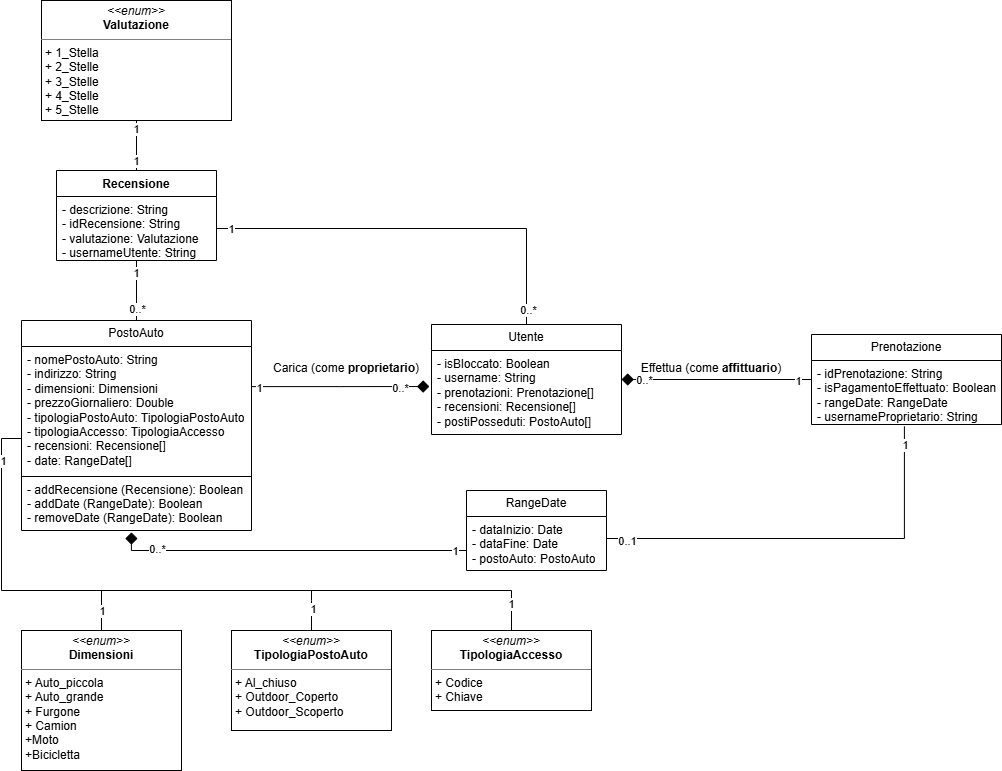

The diagram above was exported from draw.io. Its source (the exported page's mxGraphModel, read from the mxfile embedded in the PNG):
<mxGraphModel dx="1448" dy="841" grid="1" gridSize="10" guides="1" tooltips="1" connect="1" arrows="1" fold="1" page="1" pageScale="1" pageWidth="1169" pageHeight="827" math="0" shadow="0">
  <root>
    <mxCell id="0" />
    <mxCell id="1" parent="0" />
    <mxCell id="HHY-1JYdIv5aUyyfLNmL-1" parent="1" style="swimlane;fontStyle=0;childLayout=stackLayout;horizontal=1;startSize=26;fillColor=none;horizontalStack=0;resizeParent=1;resizeParentMax=0;resizeLast=0;collapsible=1;marginBottom=0;whiteSpace=wrap;html=1;" value="Utente" vertex="1">
      <mxGeometry height="110" width="190" x="480" y="364" as="geometry" />
    </mxCell>
    <mxCell id="HHY-1JYdIv5aUyyfLNmL-2" parent="HHY-1JYdIv5aUyyfLNmL-1" style="text;strokeColor=none;fillColor=none;align=left;verticalAlign=top;spacingLeft=4;spacingRight=4;overflow=hidden;rotatable=0;points=[[0,0.5],[1,0.5]];portConstraint=eastwest;whiteSpace=wrap;html=1;" value="- isBloccato: Boolean&lt;div&gt;- username: String&lt;/div&gt;&lt;div&gt;- prenotazioni: Prenotazione[]&lt;/div&gt;&lt;div&gt;- recensioni: Recensione[]&lt;/div&gt;&lt;div&gt;- postiPosseduti: PostoAuto[]&lt;/div&gt;" vertex="1">
      <mxGeometry height="84" width="190" y="26" as="geometry" />
    </mxCell>
    <mxCell id="HHY-1JYdIv5aUyyfLNmL-9" edge="1" parent="1" source="HHY-1JYdIv5aUyyfLNmL-16" style="edgeStyle=orthogonalEdgeStyle;rounded=0;orthogonalLoop=1;jettySize=auto;html=1;entryX=-0.011;entryY=0.429;entryDx=0;entryDy=0;endArrow=diamond;endFill=1;endSize=10;horizontal=0;exitX=1;exitY=0.218;exitDx=0;exitDy=0;exitPerimeter=0;entryPerimeter=0;" target="HHY-1JYdIv5aUyyfLNmL-2">
      <mxGeometry relative="1" as="geometry">
        <mxPoint x="320" y="419" as="sourcePoint" />
      </mxGeometry>
    </mxCell>
    <mxCell id="HHY-1JYdIv5aUyyfLNmL-19" connectable="0" parent="HHY-1JYdIv5aUyyfLNmL-9" style="edgeLabel;html=1;align=center;verticalAlign=middle;resizable=0;points=[];" value="1" vertex="1">
      <mxGeometry relative="1" x="-0.9053" y="-1" as="geometry">
        <mxPoint as="offset" />
      </mxGeometry>
    </mxCell>
    <mxCell id="HHY-1JYdIv5aUyyfLNmL-20" connectable="0" parent="HHY-1JYdIv5aUyyfLNmL-9" style="edgeLabel;html=1;align=center;verticalAlign=middle;resizable=0;points=[];" value="0..*" vertex="1">
      <mxGeometry relative="1" x="0.7684" y="-1" as="geometry">
        <mxPoint x="-8" as="offset" />
      </mxGeometry>
    </mxCell>
    <mxCell id="HHY-1JYdIv5aUyyfLNmL-12" parent="1" style="text;html=1;whiteSpace=wrap;strokeColor=none;fillColor=none;align=center;verticalAlign=middle;rounded=0;" value="Carica (come &lt;b&gt;proprietario&lt;/b&gt;)" vertex="1">
      <mxGeometry height="30" width="150" x="320" y="393" as="geometry" />
    </mxCell>
    <mxCell id="HHY-1JYdIv5aUyyfLNmL-15" parent="1" style="swimlane;fontStyle=0;childLayout=stackLayout;horizontal=1;startSize=26;fillColor=none;horizontalStack=0;resizeParent=1;resizeParentMax=0;resizeLast=0;collapsible=1;marginBottom=0;whiteSpace=wrap;html=1;" value="PostoAuto" vertex="1">
      <mxGeometry height="210" width="230" x="70" y="360" as="geometry" />
    </mxCell>
    <mxCell id="HHY-1JYdIv5aUyyfLNmL-16" parent="HHY-1JYdIv5aUyyfLNmL-15" style="text;strokeColor=none;fillColor=none;align=left;verticalAlign=top;spacingLeft=4;spacingRight=4;overflow=hidden;rotatable=0;points=[[0,0.5],[1,0.5]];portConstraint=eastwest;whiteSpace=wrap;html=1;" value="- nomePostoAuto: String&lt;div&gt;- indirizzo: String&lt;/div&gt;&lt;div&gt;- dimensioni: Dimensioni&lt;/div&gt;&lt;div&gt;- prezzoGiornaliero: Double&lt;/div&gt;&lt;div&gt;- tipologiaPostoAuto: TipologiaPostoAuto&lt;/div&gt;&lt;div&gt;- tipologiaAccesso: TipologiaAccesso&lt;/div&gt;&lt;div&gt;- recensioni: Recensione[]&lt;/div&gt;&lt;div&gt;- date: RangeDate[]&lt;/div&gt;&lt;div&gt;&lt;br&gt;&lt;/div&gt;&lt;div&gt;- addRecensione (Recensione): Boolean&lt;/div&gt;&lt;div&gt;- addDate (RangeDate): Boolean&lt;/div&gt;&lt;div&gt;- removeDate (RangeDate)&lt;span style=&quot;background-color: transparent; color: light-dark(rgb(0, 0, 0), rgb(255, 255, 255));&quot;&gt;: Boolean&lt;/span&gt;&lt;/div&gt;" vertex="1">
      <mxGeometry height="184" width="230" y="26" as="geometry" />
    </mxCell>
    <mxCell id="rvV4sBiWffYtpMgXXKLI-1" edge="1" parent="HHY-1JYdIv5aUyyfLNmL-15" source="HHY-1JYdIv5aUyyfLNmL-16" style="edgeStyle=orthogonalEdgeStyle;rounded=0;orthogonalLoop=1;jettySize=auto;html=1;exitX=0;exitY=0.5;exitDx=0;exitDy=0;entryX=1;entryY=0.5;entryDx=0;entryDy=0;endArrow=none;endFill=0;" target="HHY-1JYdIv5aUyyfLNmL-16">
      <mxGeometry relative="1" as="geometry">
        <Array as="points">
          <mxPoint y="156" />
          <mxPoint x="230" y="156" />
        </Array>
      </mxGeometry>
    </mxCell>
    <mxCell id="HHY-1JYdIv5aUyyfLNmL-27" edge="1" parent="1" source="HHY-1JYdIv5aUyyfLNmL-22" style="edgeStyle=orthogonalEdgeStyle;rounded=0;orthogonalLoop=1;jettySize=auto;html=1;exitX=0.5;exitY=0;exitDx=0;exitDy=0;entryX=0.5;entryY=1;entryDx=0;entryDy=0;endArrow=none;endFill=0;" target="HHY-1JYdIv5aUyyfLNmL-26">
      <mxGeometry relative="1" as="geometry" />
    </mxCell>
    <mxCell id="HHY-1JYdIv5aUyyfLNmL-28" connectable="0" parent="HHY-1JYdIv5aUyyfLNmL-27" style="edgeLabel;html=1;align=center;verticalAlign=middle;resizable=0;points=[];" value="1" vertex="1">
      <mxGeometry relative="1" x="0.74" y="1" as="geometry">
        <mxPoint y="2" as="offset" />
      </mxGeometry>
    </mxCell>
    <mxCell id="HHY-1JYdIv5aUyyfLNmL-29" connectable="0" parent="HHY-1JYdIv5aUyyfLNmL-27" style="edgeLabel;html=1;align=center;verticalAlign=middle;resizable=0;points=[];" value="1" vertex="1">
      <mxGeometry relative="1" x="-0.7" y="1" as="geometry">
        <mxPoint y="-2" as="offset" />
      </mxGeometry>
    </mxCell>
    <mxCell id="HHY-1JYdIv5aUyyfLNmL-22" parent="1" style="swimlane;fontStyle=1;align=center;verticalAlign=top;childLayout=stackLayout;horizontal=1;startSize=26;horizontalStack=0;resizeParent=1;resizeParentMax=0;resizeLast=0;collapsible=1;marginBottom=0;whiteSpace=wrap;html=1;" value="Recensione" vertex="1">
      <mxGeometry height="90" width="160" x="105" y="210" as="geometry" />
    </mxCell>
    <mxCell id="HHY-1JYdIv5aUyyfLNmL-23" parent="HHY-1JYdIv5aUyyfLNmL-22" style="text;strokeColor=none;fillColor=none;align=left;verticalAlign=top;spacingLeft=4;spacingRight=4;overflow=hidden;rotatable=0;points=[[0,0.5],[1,0.5]];portConstraint=eastwest;whiteSpace=wrap;html=1;" value="&lt;div&gt;- descrizione: String&lt;/div&gt;&lt;div&gt;- idRecensione: String&lt;/div&gt;&lt;div&gt;- valutazione: Valutazione&lt;/div&gt;&lt;div&gt;- usernameUtente: String&lt;/div&gt;&lt;div&gt;-&amp;nbsp;&lt;/div&gt;" vertex="1">
      <mxGeometry height="64" width="160" y="26" as="geometry" />
    </mxCell>
    <mxCell id="HHY-1JYdIv5aUyyfLNmL-26" parent="1" style="verticalAlign=top;align=left;overflow=fill;html=1;whiteSpace=wrap;" value="&lt;p style=&quot;margin:0px;margin-top:4px;text-align:center;&quot;&gt;&lt;i&gt;&amp;lt;&amp;lt;enum&amp;gt;&amp;gt;&lt;/i&gt;&lt;br&gt;&lt;b&gt;Valutazione&lt;/b&gt;&lt;/p&gt;&lt;hr size=&quot;1&quot; style=&quot;border-style:solid;&quot;&gt;&lt;p style=&quot;margin:0px;margin-left:4px;&quot;&gt;+ 1_Stella&lt;br&gt;&lt;/p&gt;&lt;p style=&quot;margin:0px;margin-left:4px;&quot;&gt;+ 2_Stelle&lt;/p&gt;&lt;p style=&quot;margin:0px;margin-left:4px;&quot;&gt;+ 3_Stelle&lt;/p&gt;&lt;p style=&quot;margin:0px;margin-left:4px;&quot;&gt;+ 4_Stelle&lt;/p&gt;&lt;p style=&quot;margin:0px;margin-left:4px;&quot;&gt;+ 5_Stelle&lt;/p&gt;" vertex="1">
      <mxGeometry height="120" width="190" x="90" y="40" as="geometry" />
    </mxCell>
    <mxCell id="HHY-1JYdIv5aUyyfLNmL-30" edge="1" parent="1" source="HHY-1JYdIv5aUyyfLNmL-15" style="edgeStyle=orthogonalEdgeStyle;rounded=0;orthogonalLoop=1;jettySize=auto;html=1;exitX=0.5;exitY=0;exitDx=0;exitDy=0;endArrow=none;endFill=0;entryX=0.5;entryY=1;entryDx=0;entryDy=0;entryPerimeter=0;" target="HHY-1JYdIv5aUyyfLNmL-23">
      <mxGeometry relative="1" as="geometry">
        <mxPoint x="184.5" y="344" as="sourcePoint" />
        <mxPoint x="240" y="310" as="targetPoint" />
      </mxGeometry>
    </mxCell>
    <mxCell id="HHY-1JYdIv5aUyyfLNmL-34" connectable="0" parent="HHY-1JYdIv5aUyyfLNmL-30" style="edgeLabel;html=1;align=center;verticalAlign=middle;resizable=0;points=[];" value="1" vertex="1">
      <mxGeometry relative="1" x="0.5855" as="geometry">
        <mxPoint x="-1" as="offset" />
      </mxGeometry>
    </mxCell>
    <mxCell id="HHY-1JYdIv5aUyyfLNmL-35" connectable="0" parent="HHY-1JYdIv5aUyyfLNmL-30" style="edgeLabel;html=1;align=center;verticalAlign=middle;resizable=0;points=[];" value="0..*" vertex="1">
      <mxGeometry relative="1" x="-0.6129" as="geometry">
        <mxPoint as="offset" />
      </mxGeometry>
    </mxCell>
    <mxCell id="HHY-1JYdIv5aUyyfLNmL-45" edge="1" parent="1" source="HHY-1JYdIv5aUyyfLNmL-41" style="edgeStyle=orthogonalEdgeStyle;rounded=0;orthogonalLoop=1;jettySize=auto;html=1;exitX=0;exitY=0.5;exitDx=0;exitDy=0;entryX=1;entryY=0.5;entryDx=0;entryDy=0;endArrow=diamond;endFill=1;endSize=10;" target="HHY-1JYdIv5aUyyfLNmL-1">
      <mxGeometry relative="1" as="geometry">
        <mxPoint x="710" y="420" as="targetPoint" />
      </mxGeometry>
    </mxCell>
    <mxCell id="HHY-1JYdIv5aUyyfLNmL-47" connectable="0" parent="HHY-1JYdIv5aUyyfLNmL-45" style="edgeLabel;html=1;align=center;verticalAlign=middle;resizable=0;points=[];" value="0..*" vertex="1">
      <mxGeometry relative="1" x="0.5697" as="geometry">
        <mxPoint x="-19" as="offset" />
      </mxGeometry>
    </mxCell>
    <mxCell id="HHY-1JYdIv5aUyyfLNmL-48" connectable="0" parent="HHY-1JYdIv5aUyyfLNmL-45" style="edgeLabel;html=1;align=center;verticalAlign=middle;resizable=0;points=[];" value="1" vertex="1">
      <mxGeometry relative="1" x="-0.7636" y="1" as="geometry">
        <mxPoint x="8" as="offset" />
      </mxGeometry>
    </mxCell>
    <mxCell id="HHY-1JYdIv5aUyyfLNmL-41" parent="1" style="swimlane;fontStyle=0;childLayout=stackLayout;horizontal=1;startSize=26;fillColor=none;horizontalStack=0;resizeParent=1;resizeParentMax=0;resizeLast=0;collapsible=1;marginBottom=0;whiteSpace=wrap;html=1;" value="Prenotazione" vertex="1">
      <mxGeometry height="90" width="190" x="860" y="374" as="geometry" />
    </mxCell>
    <mxCell id="HHY-1JYdIv5aUyyfLNmL-42" parent="HHY-1JYdIv5aUyyfLNmL-41" style="text;strokeColor=none;fillColor=none;align=left;verticalAlign=top;spacingLeft=4;spacingRight=4;overflow=hidden;rotatable=0;points=[[0,0.5],[1,0.5]];portConstraint=eastwest;whiteSpace=wrap;html=1;" value="&lt;div&gt;- idPrenotazione: String&lt;/div&gt;- isPagamentoEffettuato: Boolean&lt;div&gt;- rangeDate: RangeDate&lt;/div&gt;&lt;div&gt;- usernameProprietario: String&lt;/div&gt;" vertex="1">
      <mxGeometry height="64" width="190" y="26" as="geometry" />
    </mxCell>
    <mxCell id="HHY-1JYdIv5aUyyfLNmL-49" parent="1" style="text;html=1;whiteSpace=wrap;strokeColor=none;fillColor=none;align=center;verticalAlign=middle;rounded=0;" value="Effettua (come &lt;b&gt;affittuario&lt;/b&gt;)" vertex="1">
      <mxGeometry height="30" width="160" x="680" y="393" as="geometry" />
    </mxCell>
    <mxCell id="HHY-1JYdIv5aUyyfLNmL-50" parent="1" style="swimlane;fontStyle=0;childLayout=stackLayout;horizontal=1;startSize=26;fillColor=none;horizontalStack=0;resizeParent=1;resizeParentMax=0;resizeLast=0;collapsible=1;marginBottom=0;whiteSpace=wrap;html=1;" value="RangeDate" vertex="1">
      <mxGeometry height="80" width="140" x="515" y="530" as="geometry" />
    </mxCell>
    <mxCell id="HHY-1JYdIv5aUyyfLNmL-51" parent="HHY-1JYdIv5aUyyfLNmL-50" style="text;strokeColor=none;fillColor=none;align=left;verticalAlign=top;spacingLeft=4;spacingRight=4;overflow=hidden;rotatable=0;points=[[0,0.5],[1,0.5]];portConstraint=eastwest;whiteSpace=wrap;html=1;" value="- dataInizio: Date&lt;div&gt;- dataFine: Date&lt;/div&gt;&lt;div&gt;- postoAuto: PostoAuto&lt;/div&gt;" vertex="1">
      <mxGeometry height="54" width="140" y="26" as="geometry" />
    </mxCell>
    <mxCell id="HHY-1JYdIv5aUyyfLNmL-54" edge="1" parent="1" source="HHY-1JYdIv5aUyyfLNmL-51" style="edgeStyle=orthogonalEdgeStyle;rounded=0;orthogonalLoop=1;jettySize=auto;html=1;exitX=0;exitY=0.5;exitDx=0;exitDy=0;entryX=0.478;entryY=1.01;entryDx=0;entryDy=0;entryPerimeter=0;endArrow=diamond;endFill=1;endSize=10;" target="HHY-1JYdIv5aUyyfLNmL-16">
      <mxGeometry relative="1" as="geometry">
        <Array as="points">
          <mxPoint x="515" y="590" />
          <mxPoint x="180" y="590" />
        </Array>
      </mxGeometry>
    </mxCell>
    <mxCell id="HHY-1JYdIv5aUyyfLNmL-55" connectable="0" parent="HHY-1JYdIv5aUyyfLNmL-54" style="edgeLabel;html=1;align=center;verticalAlign=middle;resizable=0;points=[];" value="0..*" vertex="1">
      <mxGeometry relative="1" x="0.8647" y="-2" as="geometry">
        <mxPoint x="19" as="offset" />
      </mxGeometry>
    </mxCell>
    <mxCell id="HHY-1JYdIv5aUyyfLNmL-56" connectable="0" parent="HHY-1JYdIv5aUyyfLNmL-54" style="edgeLabel;html=1;align=center;verticalAlign=middle;resizable=0;points=[];" value="1" vertex="1">
      <mxGeometry relative="1" x="-0.8972" as="geometry">
        <mxPoint as="offset" />
      </mxGeometry>
    </mxCell>
    <mxCell id="HHY-1JYdIv5aUyyfLNmL-57" edge="1" parent="1" source="HHY-1JYdIv5aUyyfLNmL-51" style="edgeStyle=orthogonalEdgeStyle;rounded=0;orthogonalLoop=1;jettySize=auto;html=1;exitX=1;exitY=0.5;exitDx=0;exitDy=0;entryX=0.489;entryY=1.029;entryDx=0;entryDy=0;entryPerimeter=0;endArrow=none;endFill=0;" target="HHY-1JYdIv5aUyyfLNmL-42">
      <mxGeometry relative="1" as="geometry">
        <Array as="points">
          <mxPoint x="953" y="578" />
        </Array>
      </mxGeometry>
    </mxCell>
    <mxCell id="HHY-1JYdIv5aUyyfLNmL-58" connectable="0" parent="HHY-1JYdIv5aUyyfLNmL-57" style="edgeLabel;html=1;align=center;verticalAlign=middle;resizable=0;points=[];" value="1" vertex="1">
      <mxGeometry relative="1" x="0.906" y="-1" as="geometry">
        <mxPoint as="offset" />
      </mxGeometry>
    </mxCell>
    <mxCell id="HHY-1JYdIv5aUyyfLNmL-59" connectable="0" parent="HHY-1JYdIv5aUyyfLNmL-57" style="edgeLabel;html=1;align=center;verticalAlign=middle;resizable=0;points=[];" value="0..1" vertex="1">
      <mxGeometry relative="1" x="-0.8779" y="-2" as="geometry">
        <mxPoint as="offset" />
      </mxGeometry>
    </mxCell>
    <mxCell id="HHY-1JYdIv5aUyyfLNmL-60" edge="1" parent="1" source="HHY-1JYdIv5aUyyfLNmL-23" style="edgeStyle=orthogonalEdgeStyle;rounded=0;orthogonalLoop=1;jettySize=auto;html=1;exitX=1;exitY=0.5;exitDx=0;exitDy=0;endArrow=none;endFill=0;" target="HHY-1JYdIv5aUyyfLNmL-1">
      <mxGeometry relative="1" as="geometry" />
    </mxCell>
    <mxCell id="HHY-1JYdIv5aUyyfLNmL-61" connectable="0" parent="HHY-1JYdIv5aUyyfLNmL-60" style="edgeLabel;html=1;align=center;verticalAlign=middle;resizable=0;points=[];" value="0..*" vertex="1">
      <mxGeometry relative="1" x="0.9244" y="1" as="geometry">
        <mxPoint as="offset" />
      </mxGeometry>
    </mxCell>
    <mxCell id="HHY-1JYdIv5aUyyfLNmL-62" connectable="0" parent="HHY-1JYdIv5aUyyfLNmL-60" style="edgeLabel;html=1;align=center;verticalAlign=middle;resizable=0;points=[];" value="1" vertex="1">
      <mxGeometry relative="1" x="-0.9289" as="geometry">
        <mxPoint as="offset" />
      </mxGeometry>
    </mxCell>
    <mxCell id="rvV4sBiWffYtpMgXXKLI-7" parent="1" style="verticalAlign=top;align=left;overflow=fill;html=1;whiteSpace=wrap;" value="&lt;p style=&quot;margin:0px;margin-top:4px;text-align:center;&quot;&gt;&lt;i&gt;&amp;lt;&amp;lt;enum&amp;gt;&amp;gt;&lt;/i&gt;&lt;br&gt;&lt;b&gt;Dimensioni&lt;/b&gt;&lt;/p&gt;&lt;hr size=&quot;1&quot; style=&quot;border-style:solid;&quot;&gt;&lt;p style=&quot;margin:0px;margin-left:4px;&quot;&gt;+ Auto_piccola&lt;/p&gt;&lt;p style=&quot;margin:0px;margin-left:4px;&quot;&gt;+ Auto_grande&lt;/p&gt;&lt;p style=&quot;margin:0px;margin-left:4px;&quot;&gt;+ Furgone&lt;/p&gt;&lt;p style=&quot;margin:0px;margin-left:4px;&quot;&gt;+ Camion&lt;/p&gt;&lt;p style=&quot;margin:0px;margin-left:4px;&quot;&gt;+Moto&lt;/p&gt;&lt;p style=&quot;margin:0px;margin-left:4px;&quot;&gt;+Bicicletta&lt;/p&gt;" vertex="1">
      <mxGeometry height="140" width="160" x="70" y="670" as="geometry" />
    </mxCell>
    <mxCell id="rvV4sBiWffYtpMgXXKLI-8" parent="1" style="verticalAlign=top;align=left;overflow=fill;html=1;whiteSpace=wrap;" value="&lt;p style=&quot;margin:0px;margin-top:4px;text-align:center;&quot;&gt;&lt;i&gt;&amp;lt;&amp;lt;enum&amp;gt;&amp;gt;&lt;/i&gt;&lt;br&gt;&lt;b&gt;TipologiaPostoAuto&lt;/b&gt;&lt;/p&gt;&lt;hr size=&quot;1&quot; style=&quot;border-style:solid;&quot;&gt;&lt;p style=&quot;margin:0px;margin-left:4px;&quot;&gt;+ Al_chiuso&lt;br&gt;&lt;/p&gt;&lt;p style=&quot;margin:0px;margin-left:4px;&quot;&gt;+ Outdoor_Coperto&lt;/p&gt;&lt;p style=&quot;margin:0px;margin-left:4px;&quot;&gt;+ Outdoor_Scoperto&lt;/p&gt;" vertex="1">
      <mxGeometry height="100" width="160" x="280" y="670" as="geometry" />
    </mxCell>
    <mxCell id="rvV4sBiWffYtpMgXXKLI-9" parent="1" style="verticalAlign=top;align=left;overflow=fill;html=1;whiteSpace=wrap;" value="&lt;p style=&quot;margin:0px;margin-top:4px;text-align:center;&quot;&gt;&lt;i&gt;&amp;lt;&amp;lt;enum&amp;gt;&amp;gt;&lt;/i&gt;&lt;br&gt;&lt;b&gt;TipologiaAccesso&lt;/b&gt;&lt;/p&gt;&lt;hr size=&quot;1&quot; style=&quot;border-style:solid;&quot;&gt;&lt;p style=&quot;margin:0px;margin-left:4px;&quot;&gt;+ Codice&lt;br&gt;&lt;/p&gt;&lt;p style=&quot;margin:0px;margin-left:4px;&quot;&gt;+ Chiave&lt;/p&gt;" vertex="1">
      <mxGeometry height="80" width="160" x="480" y="670" as="geometry" />
    </mxCell>
    <mxCell id="rvV4sBiWffYtpMgXXKLI-10" edge="1" parent="1" source="HHY-1JYdIv5aUyyfLNmL-16" style="edgeStyle=orthogonalEdgeStyle;rounded=0;orthogonalLoop=1;jettySize=auto;html=1;exitX=0;exitY=0.5;exitDx=0;exitDy=0;entryX=0.5;entryY=0;entryDx=0;entryDy=0;endArrow=none;endFill=0;" target="rvV4sBiWffYtpMgXXKLI-9">
      <mxGeometry relative="1" as="geometry">
        <Array as="points">
          <mxPoint x="50" y="478" />
          <mxPoint x="50" y="630" />
          <mxPoint x="560" y="630" />
        </Array>
      </mxGeometry>
    </mxCell>
    <mxCell id="rvV4sBiWffYtpMgXXKLI-14" connectable="0" parent="rvV4sBiWffYtpMgXXKLI-10" style="edgeLabel;html=1;align=center;verticalAlign=middle;resizable=0;points=[];" value="1" vertex="1">
      <mxGeometry relative="1" x="-0.8837" y="1" as="geometry">
        <mxPoint as="offset" />
      </mxGeometry>
    </mxCell>
    <mxCell id="rvV4sBiWffYtpMgXXKLI-15" connectable="0" parent="rvV4sBiWffYtpMgXXKLI-10" style="edgeLabel;html=1;align=center;verticalAlign=middle;resizable=0;points=[];" value="1" vertex="1">
      <mxGeometry relative="1" x="0.9252" y="-1" as="geometry">
        <mxPoint as="offset" />
      </mxGeometry>
    </mxCell>
    <mxCell id="rvV4sBiWffYtpMgXXKLI-12" edge="1" parent="1" style="endArrow=none;html=1;rounded=0;entryX=0.5;entryY=0;entryDx=0;entryDy=0;endFill=0;" target="rvV4sBiWffYtpMgXXKLI-8" value="">
      <mxGeometry height="50" relative="1" width="50" as="geometry">
        <Array as="points">
          <mxPoint x="360" y="640" />
        </Array>
        <mxPoint x="360" y="630" as="sourcePoint" />
        <mxPoint x="680" y="430" as="targetPoint" />
      </mxGeometry>
    </mxCell>
    <mxCell id="rvV4sBiWffYtpMgXXKLI-16" connectable="0" parent="rvV4sBiWffYtpMgXXKLI-12" style="edgeLabel;html=1;align=center;verticalAlign=middle;resizable=0;points=[];" value="1" vertex="1">
      <mxGeometry relative="1" x="-0.1" y="1" as="geometry">
        <mxPoint as="offset" />
      </mxGeometry>
    </mxCell>
    <mxCell id="rvV4sBiWffYtpMgXXKLI-13" edge="1" parent="1" style="endArrow=none;html=1;rounded=0;entryX=0.5;entryY=0;entryDx=0;entryDy=0;endFill=0;" target="rvV4sBiWffYtpMgXXKLI-7" value="">
      <mxGeometry height="50" relative="1" width="50" as="geometry">
        <mxPoint x="150" y="630" as="sourcePoint" />
        <mxPoint x="920" y="690" as="targetPoint" />
      </mxGeometry>
    </mxCell>
    <mxCell id="rvV4sBiWffYtpMgXXKLI-17" connectable="0" parent="rvV4sBiWffYtpMgXXKLI-13" style="edgeLabel;html=1;align=center;verticalAlign=middle;resizable=0;points=[];" value="1" vertex="1">
      <mxGeometry relative="1" as="geometry">
        <mxPoint as="offset" />
      </mxGeometry>
    </mxCell>
  </root>
</mxGraphModel>